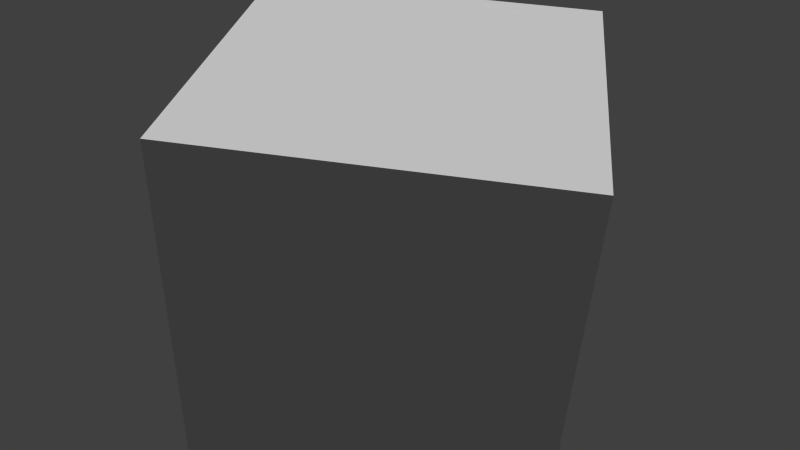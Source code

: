 # Source: parser_test.blend  (saved by Blender 2.62.0; exported with 4.5.12 LTS)
import bpy
from mathutils import Matrix  # noqa: F401  (used for matrix-valued properties, if any)

bpy.ops.wm.read_factory_settings(use_empty=True)
scene = bpy.context.scene
scene.name = 'Scene'

# ---- collections
col_collection_1 = bpy.data.collections.new('Collection 1'); scene.collection.children.link(col_collection_1)

# ---- materials (node trees are filled in below, after node groups)
mat_material = bpy.data.materials.new('Material')
mat_material.alpha_threshold = 0.0
mat_material.use_transparent_shadow = False
mat_material.roughness = 0.5
mat_material.line_color = (0.0, 0.0, 0.0, 1.0)

# ---- material node trees

# ---- world
world_world = bpy.data.worlds.new('World'); scene.world = world_world
world_world.color = (0.05088, 0.05088, 0.05088)
world_world.use_sun_shadow = False
world_world.sun_shadow_jitter_overblur = 0.0
world_world.cycles.sampling_method = 'MANUAL'
world_world.cycles.sample_map_resolution = 256

# ---- cameras
cam_camera = bpy.data.cameras.new('Camera')
cam_camera.clip_end = 100.0
cam_camera.lens = 35.0
cam_camera.sensor_width = 32.0
cam_camera.sensor_height = 18.0
cam_camera.dof.focus_distance = 0.0
cam_camera.dof.aperture_fstop = 128.0

# ---- meshes
me_cube = bpy.data.meshes.new('Cube')
me_cube.from_pydata([(1.0, 1.0, -1.0), (1.0, -1.0, -1.0), (-1.0, -1.0, -1.0), (-1.0, 1.0, -1.0), (1.0, 1.0, 1.0), (1.0, -1.0, 1.0), (-1.0, -1.0, 1.0), (-1.0, 1.0, 1.0)], [], [(0, 1, 2, 3), (4, 7, 6, 5), (0, 4, 5, 1), (1, 5, 6, 2), (2, 6, 7, 3), (4, 0, 3, 7)])
_uv = me_cube.uv_layers.new(name='UVMap')
_uv.uv.foreach_set('vector', [0.1875, 0.9375, 0.1875, 1.0, 0.125, 0.9375, 0.125, 1.0, 0.1875, 1.0, 0.125, 1.0, 0.125, 0.9375, 0.1875, 0.9375, 0.1875, 0.9375, 0.1875, 1.0, 0.125, 1.0, 0.125, 0.9375, 0.25, 0.9375, 0.25, 1.0, 0.1875, 1.0, 0.1875, 0.9375, 0.1875, 0.9375, 0.1875, 1.0, 0.125, 1.0, 0.125, 0.9375, 0.125, 1.0, 0.125, 0.9375, 0.1875, 0.9375, 0.1875, 1.0])
me_cube.materials.append(mat_material)
me_cube.use_remesh_preserve_volume = False
me_cube.use_remesh_preserve_attributes = False
me_cube.use_mirror_vertex_groups = False
me_cube.update()

# ---- objects
ob_camera = bpy.data.objects.new('Camera', cam_camera)
ob_cube = bpy.data.objects.new('Cube', me_cube)

# ---- transforms, parenting, visibility, modifiers, constraints
ob_camera.location = (0.5644, -2.915, -4.047)
ob_camera.rotation_euler = (2.528, -0.1653, -0.03809)
ob_camera.scale = (1.0, 1.0, 1.0)
ob_camera.lineart.crease_threshold = 0.0
ob_cube.location = (0.0, 0.0, 0.0)
ob_cube.lock_rotations_4d = False
ob_cube.empty_display_type = 'ARROWS'
ob_cube.lineart.crease_threshold = 0.0

# ---- collection membership
col_collection_1.objects.link(ob_camera)
col_collection_1.objects.link(ob_cube)

# ---- scene / render settings (as saved in the file)
scene.camera = ob_camera
scene.frame_start = 1; scene.frame_end = 250; scene.frame_set(1)
scene.render.engine = 'BLENDER_EEVEE_NEXT'
scene.render.image_settings.color_mode = 'RGB'
scene.render.image_settings.compression = 90
scene.render.resolution_percentage = 50
scene.render.dither_intensity = 0.0
scene.render.bake_margin = 2
scene.render.bake_bias = 0.0
scene.cycles.use_denoising = False
scene.cycles.samples = 10
scene.cycles.sampling_pattern = 'TABULATED_SOBOL'
scene.cycles.light_sampling_threshold = 0.0
scene.cycles.use_adaptive_sampling = False
scene.cycles.use_light_tree = False
scene.cycles.blur_glossy = 0.0
scene.cycles.volume_bounces = 1
scene.cycles.pixel_filter_type = 'GAUSSIAN'
scene.cycles.sample_clamp_indirect = 0.0
scene.view_settings.view_transform = 'Standard'
bpy.context.view_layer.update()

# ---- added for rendering (the .blend has no usable light): sun
light_auto_sun = bpy.data.lights.new('AutoSun', 'SUN')
light_auto_sun.energy = 3.0
light_auto_sun.angle = 0.0523599
ob_auto_sun = bpy.data.objects.new('AutoSun', light_auto_sun)
scene.collection.objects.link(ob_auto_sun)
ob_auto_sun.rotation_euler = (0.872665, 0.174533, 0.523599)
bpy.context.view_layer.update()
